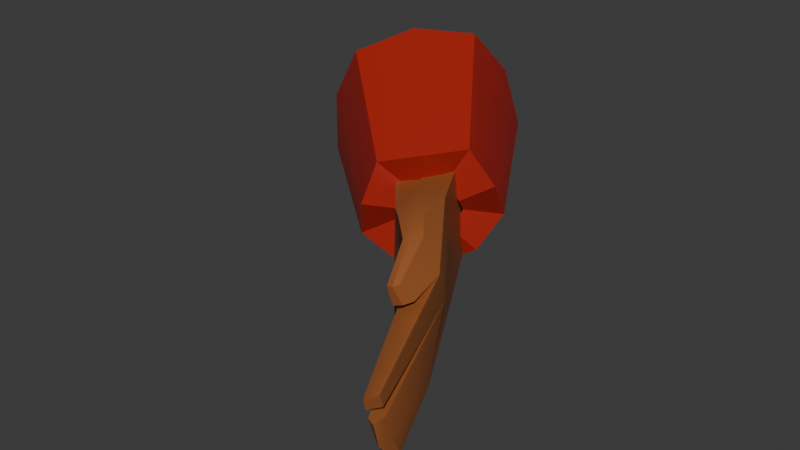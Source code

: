 # Source: Mains_gauche.blend  (saved by Blender 4.2.66; exported with 4.5.12 LTS)
import bpy
from mathutils import Matrix  # noqa: F401  (used for matrix-valued properties, if any)

bpy.ops.wm.read_factory_settings(use_empty=True)
scene = bpy.context.scene
scene.name = 'Scene'

# ---- collections
col_collection = bpy.data.collections.new('Collection'); scene.collection.children.link(col_collection)

# ---- materials (node trees are filled in below, after node groups)
mat_noir = bpy.data.materials.new('noir')
mat_rouge = bpy.data.materials.new('rouge')
mat_jean = bpy.data.materials.new('jean')
mat_mat_riau = bpy.data.materials.new('Matériau')
mat_skin = bpy.data.materials.new('skin')
mat_hair = bpy.data.materials.new('hair')

# ---- material node trees
mat_noir.use_nodes = True; mat_noir.node_tree.nodes.clear()
_N = mat_noir.node_tree.nodes; _L = mat_noir.node_tree.links
n0 = _N.new('ShaderNodeBsdfPrincipled'); n0.name = 'BSDF guidée'; n0.location = (10, 300)
n0.inputs[0].default_value = (0.0152, 0.0152, 0.0152, 1.0)
n1 = _N.new('ShaderNodeOutputMaterial'); n1.name = 'Sortie matériau'; n1.location = (300, 300)
_L.new(n0.outputs[0], n1.inputs[0])
n1.is_active_output = True
mat_rouge.use_nodes = True; mat_rouge.node_tree.nodes.clear()
_N = mat_rouge.node_tree.nodes; _L = mat_rouge.node_tree.links
n0 = _N.new('ShaderNodeBsdfPrincipled'); n0.name = 'BSDF guidée'; n0.location = (10, 300)
n0.inputs[0].default_value = (0.3888, 0.01429, 0.008582, 1.0)
n1 = _N.new('ShaderNodeOutputMaterial'); n1.name = 'Sortie matériau'; n1.location = (300, 300)
_L.new(n0.outputs[0], n1.inputs[0])
n1.is_active_output = True
mat_jean.use_nodes = True; mat_jean.node_tree.nodes.clear()
_N = mat_jean.node_tree.nodes; _L = mat_jean.node_tree.links
n0 = _N.new('ShaderNodeBsdfPrincipled'); n0.name = 'BSDF guidée'; n0.location = (10, 300)
n0.inputs[0].default_value = (0.08499, 0.126, 0.6225, 1.0)
n1 = _N.new('ShaderNodeOutputMaterial'); n1.name = 'Sortie matériau'; n1.location = (300, 300)
_L.new(n0.outputs[0], n1.inputs[0])
n1.is_active_output = True
mat_mat_riau.use_nodes = True; mat_mat_riau.node_tree.nodes.clear()
_N = mat_mat_riau.node_tree.nodes; _L = mat_mat_riau.node_tree.links
n0 = _N.new('ShaderNodeBsdfPrincipled'); n0.name = 'BSDF guidée'; n0.location = (10, 300)
n0.inputs[0].default_value = (0.008514, 0.01437, 0.2163, 1.0)
n1 = _N.new('ShaderNodeOutputMaterial'); n1.name = 'Sortie matériau'; n1.location = (300, 300)
_L.new(n0.outputs[0], n1.inputs[0])
n1.is_active_output = True
mat_skin.use_nodes = True; mat_skin.node_tree.nodes.clear()
_N = mat_skin.node_tree.nodes; _L = mat_skin.node_tree.links
n0 = _N.new('ShaderNodeBsdfPrincipled'); n0.name = 'BSDF guidée'; n0.location = (10, 300)
n0.inputs[0].default_value = (0.3386, 0.1029, 0.0261, 1.0)
n1 = _N.new('ShaderNodeOutputMaterial'); n1.name = 'Sortie matériau'; n1.location = (300, 300)
_L.new(n0.outputs[0], n1.inputs[0])
n1.is_active_output = True
mat_hair.use_nodes = True; mat_hair.node_tree.nodes.clear()
_N = mat_hair.node_tree.nodes; _L = mat_hair.node_tree.links
n0 = _N.new('ShaderNodeBsdfPrincipled'); n0.name = 'BSDF guidée'; n0.location = (10, 300)
n0.inputs[0].default_value = (0.04464, 0.01438, 0.006205, 1.0)
n1 = _N.new('ShaderNodeOutputMaterial'); n1.name = 'Sortie matériau'; n1.location = (300, 300)
_L.new(n0.outputs[0], n1.inputs[0])
n1.is_active_output = True

# ---- world
world_world = bpy.data.worlds.new('World'); scene.world = world_world
world_world.use_nodes = True; world_world.node_tree.nodes.clear()
_N = world_world.node_tree.nodes; _L = world_world.node_tree.links
n0 = _N.new('ShaderNodeOutputWorld'); n0.name = 'World Output'; n0.location = (300, 300)
n1 = _N.new('ShaderNodeBackground'); n1.name = 'Background'; n1.location = (10, 300)
n1.inputs[0].default_value = (0.05088, 0.05088, 0.05088, 1.0)
_L.new(n1.outputs[0], n0.inputs[0])
n0.is_active_output = True
world_world.color = (0.05088, 0.05088, 0.05088)
world_world.use_sun_shadow = False
world_world.sun_shadow_jitter_overblur = 0.0

# ---- meshes
me_cube_001 = bpy.data.meshes.new('Cube.001')
me_cube_001.from_pydata([(2.772, 0.5488, -0.9109), (2.939, 0.4185, -0.7832), (2.888, 0.1781, -0.8138), (2.69, 0.1599, -0.9605), (2.618, 0.389, -1.021), (2.787, 0.8074, -0.9825), (3.083, 0.4931, -0.6982), (2.992, 0.02761, -0.7675), (2.639, -0.007675, -1.09), (2.512, 0.436, -1.22), (3.184, 0.6262, -1.448), (3.396, 0.4478, -1.253), (3.331, 0.1189, -1.301), (3.078, 0.09397, -1.525), (2.987, 0.4075, -1.615), (3.19, 0.4664, -1.437), (3.284, 0.3872, -1.351), (3.255, 0.2413, -1.372), (3.143, 0.2302, -1.471), (3.103, 0.3693, -1.511), (3.077, 0.2173, -1.45), (3.272, 0.2116, -1.334), (3.077, 0.577, -1.5), (3.272, 0.577, -1.382), (3.472, 0.2169, -1.887), (3.591, 0.1608, -1.844), (3.47, 0.5362, -2.09), (3.592, 0.5346, -2.017), (3.66, 0.4974, -2.337), (3.708, 0.4974, -2.309), (3.26, 0.5567, -1.781), (3.426, 0.5545, -1.681), (3.266, 0.1338, -1.665), (3.429, 0.096, -1.576), (3.522, 0.05181, -1.808), (3.462, 0.05388, -1.843), (3.371, 0.05761, -1.756), (3.449, 0.05331, -1.71), (3.603, 0.1452, -1.991), (3.537, 0.1626, -2.026), (3.568, 0.07568, -2.004), (3.533, 0.07726, -2.024), (3.068, 0.3989, -1.469), (3.271, 0.3968, -1.347), (3.465, 0.393, -2.003), (3.598, 0.3749, -1.927), (3.666, 0.391, -2.356), (3.712, 0.3894, -2.328), (3.434, 0.3293, -1.62), (3.252, 0.352, -1.724), (3.169, 0.2123, -1.385), (3.169, 0.5833, -1.432), (3.531, 0.549, -2.063), (3.551, 0.1711, -1.887), (3.689, 0.4993, -2.33), (3.333, 0.08999, -1.599), (3.343, 0.5765, -1.736), (3.488, 0.03842, -1.827), (3.41, 0.05447, -1.733), (3.572, 0.155, -2.015), (3.552, 0.07497, -2.02), (3.703, 0.3903, -2.378), (3.153, 0.4042, -1.384), (3.073, 0.3081, -1.46), (3.594, 0.2722, -1.851), (3.71, 0.2956, -2.326), (3.431, 0.2126, -1.598), (3.259, 0.2429, -1.694), (3.272, 0.3042, -1.341), (3.469, 0.3254, -1.903), (3.663, 0.2986, -2.353), (3.161, 0.3082, -1.384), (3.696, 0.2962, -2.366), (3.552, 0.07497, -2.02), (3.572, 0.155, -2.015), (3.603, 0.1452, -1.991), (3.568, 0.07568, -2.004), (3.718, 0.2402, -2.326), (3.716, 0.1874, -2.322), (3.697, 0.1982, -2.342), (3.66, 0.214, -2.343), (3.658, 0.2654, -2.35), (2.903, 0.2928, -0.7506), (3.043, 0.25, -0.6766), (3.411, 0.276, -1.29), (3.305, 0.3107, -1.385), (2.838, 0.5016, -0.8053), (2.927, 0.6893, -0.7978), (3.328, 0.5617, -1.372), (3.268, 0.4376, -1.421), (2.611, 0.2659, -0.9669), (2.522, 0.198, -1.153), (3.037, 0.2392, -1.62), (3.139, 0.2944, -1.531), (2.657, 0.485, -0.939), (2.606, 0.6571, -1.092), (3.097, 0.539, -1.576), (3.166, 0.4275, -1.512), (2.733, 0.5089, -0.9383), (2.718, 0.7145, -1.042), (3.134, 0.5715, -1.49), (3.168, 0.4421, -1.456), (2.763, 0.1471, -0.8505), (2.793, -0.03211, -0.8974), (3.231, 0.07659, -1.443), (3.225, 0.2223, -1.453)], [], [(102, 3, 8, 103), (86, 1, 6, 87), (90, 4, 9, 91), (82, 2, 7, 83), (98, 0, 5, 99), (99, 5, 10, 100), (103, 8, 13, 104), (87, 6, 11, 88), (91, 9, 14, 92), (83, 7, 12, 84), (92, 14, 19, 93), (84, 12, 17, 85), (100, 10, 15, 101), (104, 13, 18, 105), (88, 11, 16, 89), (62, 43, 23, 51), (56, 31, 27, 52), (44, 26, 28, 46), (55, 33, 21, 50), (67, 69, 24, 32), (66, 68, 21, 33), (52, 27, 29, 54), (60, 59, 74, 73), (64, 66, 33, 25), (63, 67, 32, 20), (25, 33, 37, 34), (51, 23, 31, 56), (57, 34, 37, 58), (32, 24, 35, 36), (55, 32, 36, 58), (35, 24, 39, 41), (59, 38, 75, 74), (57, 35, 41, 60), (25, 34, 40, 38), (53, 25, 38, 59), (22, 30, 49, 42), (27, 31, 48, 45), (27, 45, 47, 29), (54, 29, 47, 61), (31, 23, 43, 48), (30, 26, 44, 49), (69, 44, 46, 70), (71, 68, 43, 62), (63, 71, 62, 42), (28, 54, 61, 46), (24, 53, 59, 39), (34, 57, 60, 40), (39, 59, 60, 41), (33, 55, 58, 37), (35, 57, 58, 36), (22, 51, 56, 30), (40, 60, 73, 76), (26, 52, 54, 28), (38, 40, 76, 75), (32, 55, 50, 20), (30, 56, 52, 26), (42, 62, 51, 22), (46, 61, 72, 70), (20, 50, 71, 63), (50, 21, 68, 71), (74, 75, 76, 73), (42, 49, 67, 63), (45, 48, 66, 64), (45, 64, 65, 47), (61, 47, 65, 72), (48, 43, 68, 66), (49, 44, 69, 67), (64, 69, 70, 72, 65), (81, 77, 78, 79, 80), (64, 25, 78, 77), (24, 69, 81, 80), (69, 64, 77, 81), (53, 24, 80, 79), (25, 53, 79, 78), (11, 84, 85, 16), (6, 83, 84, 11), (1, 82, 83, 6), (10, 88, 89, 15), (5, 87, 88, 10), (0, 86, 87, 5), (13, 92, 93, 18), (8, 91, 92, 13), (3, 90, 91, 8), (14, 96, 97, 19), (9, 95, 96, 14), (4, 94, 95, 9), (96, 100, 101, 97), (95, 99, 100, 96), (94, 98, 99, 95), (12, 104, 105, 17), (7, 103, 104, 12), (2, 102, 103, 7), (86, 0, 98, 94, 4, 90, 3, 102, 2, 82, 1)])
me_cube_001.polygons.foreach_set('use_smooth', [True] * 93)
me_cube_001.polygons.foreach_set('material_index', [1, 1, 1, 1, 1, 1, 1, 1, 1, 1, 1, 1, 1, 1, 1, 4, 4, 4, 4, 4, 4, 4, 4, 4, 4, 4, 4, 4, 4, 4, 4, 4, 4, 4, 4, 4, 4, 4, 4, 4, 4, 4, 4, 4, 4, 4, 4, 4, 4, 4, 4, 4, 4, 4, 4, 4, 4, 4, 4, 4, 4, 4, 4, 4, 4, 4, 4, 4, 4, 4, 4, 4, 4, 4, 1, 1, 1, 1, 1, 1, 1, 1, 1, 1, 1, 1, 1, 1, 1, 1, 1, 1, 1])
_k = set([(5, 10), (5, 87), (5, 99), (6, 11), (6, 83), (6, 87), (7, 12), (7, 83), (7, 103), (8, 13), (8, 91), (8, 103), (9, 14), (9, 91), (9, 95), (10, 88), (10, 100), (11, 16), (11, 84), (11, 88), (12, 17), (12, 84), (12, 104), (13, 18), (13, 92), (13, 104), (14, 19), (14, 92), (14, 96), (20, 32), (20, 50), (20, 63), (21, 33), (21, 50), (21, 68), (22, 30), (22, 42), (22, 51), (23, 31), (23, 43), (23, 51), (24, 39), (24, 53), (24, 80), (25, 33), (25, 38), (25, 53), (25, 78), (26, 28), (26, 30), (27, 29), (27, 31), (28, 46), (28, 54), (29, 47), (29, 54), (32, 36), (33, 37), (34, 37), (34, 40), (35, 36), (35, 41), (38, 40), (38, 59), (39, 41), (39, 59), (40, 60), (41, 60), (42, 63), (43, 68), (46, 70), (54, 61), (57, 60), (59, 60), (61, 72), (64, 65), (64, 69), (64, 77), (65, 72), (69, 70), (69, 81), (70, 72), (73, 74), (73, 76), (74, 75), (75, 76), (77, 78), (77, 81), (78, 79), (79, 80), (80, 81), (84, 85), (88, 89), (90, 91), (92, 93), (94, 95), (95, 99), (96, 97), (96, 100), (100, 101), (104, 105)])
me_cube_001.attributes.new('sharp_edge', 'BOOLEAN', 'EDGE').data.foreach_set('value', [ (min(e.vertices), max(e.vertices)) in _k for e in me_cube_001.edges])
_uv = me_cube_001.uv_layers.new(name='CarteUV')
_uv.uv.foreach_set('vector', [0.0, 0.0, 0.0, 0.0, 0.0, 0.0, 0.0, 0.0, 0.0, 0.0, 0.0, 0.0, 0.0, 0.0, 0.0, 0.0, 0.0, 0.0, 0.0, 0.0, 0.0, 0.0, 0.0, 0.0, 0.0, 0.0, 0.0, 0.0, 0.0, 0.0, 0.0, 0.0, 0.0, 0.0, 0.0, 0.0, 0.0, 0.0, 0.0, 0.0, 0.0, 0.0, 0.0, 0.0, 0.0, 0.0, 0.0, 0.0, 0.0, 0.0, 0.0, 0.0, 0.0, 0.0, 0.0, 0.0, 0.0, 0.0, 0.0, 0.0, 0.0, 0.0, 0.0, 0.0, 0.0, 0.0, 0.0, 0.0, 0.0, 0.0, 0.0, 0.0, 0.0, 0.0, 0.0, 0.0, 0.0, 0.0, 0.0, 0.0, 0.0, 0.0, 0.0, 0.0, 0.0, 0.0, 0.0, 0.0, 0.0, 0.0, 0.0, 0.0, 0.0, 0.0, 0.0, 0.0, 0.0, 0.0, 0.0, 0.0, 0.0, 0.0, 0.0, 0.0, 0.0, 0.0, 0.0, 0.0, 0.0, 0.0, 0.0, 0.0, 0.0, 0.0, 0.0, 0.0, 0.0, 0.0, 0.0, 0.0, 0.5, 0.125, 0.625, 0.125, 0.625, 0.25, 0.5, 0.25, 0.5, 0.375, 0.625, 0.375, 0.625, 0.5, 0.5, 0.5, 0.375, 0.625, 0.375, 0.5, 0.375, 0.5, 0.375, 0.625, 0.5, 0.875, 0.625, 0.875, 0.625, 1.0, 0.5, 1.0, 0.25, 0.6875, 0.375, 0.6875, 0.375, 0.75, 0.25, 0.75, 0.75, 0.6875, 0.875, 0.6875, 0.875, 0.75, 0.75, 0.75, 0.5, 0.5, 0.625, 0.5, 0.625, 0.5, 0.5, 0.5, 0.5, 0.75, 0.5, 0.75, 0.5, 0.75, 0.5, 0.75, 0.625, 0.6875, 0.75, 0.6875, 0.75, 0.75, 0.625, 0.75, 0.125, 0.6875, 0.25, 0.6875, 0.25, 0.75, 0.125, 0.75, 0.625, 0.75, 0.75, 0.75, 0.75, 0.75, 0.625, 0.75, 0.5, 0.25, 0.625, 0.25, 0.625, 0.375, 0.5, 0.375, 0.5, 0.75, 0.625, 0.75, 0.625, 0.875, 0.5, 0.875, 0.25, 0.75, 0.375, 0.75, 0.375, 0.75, 0.25, 0.75, 0.5, 0.875, 0.375, 0.875, 0.375, 0.875, 0.5, 0.875, 0.375, 0.75, 0.375, 0.75, 0.375, 0.75, 0.375, 0.75, 0.5, 0.75, 0.625, 0.75, 0.625, 0.75, 0.5, 0.75, 0.5, 0.75, 0.375, 0.75, 0.375, 0.75, 0.5, 0.75, 0.625, 0.75, 0.625, 0.75, 0.625, 0.75, 0.625, 0.75, 0.5, 0.75, 0.625, 0.75, 0.625, 0.75, 0.5, 0.75, 0.125, 0.5, 0.25, 0.5, 0.25, 0.625, 0.125, 0.625, 0.625, 0.5, 0.75, 0.5, 0.75, 0.625, 0.625, 0.625, 0.625, 0.5, 0.625, 0.625, 0.625, 0.625, 0.625, 0.5, 0.5, 0.5, 0.625, 0.5, 0.625, 0.625, 0.5, 0.625, 0.75, 0.5, 0.875, 0.5, 0.875, 0.625, 0.75, 0.625, 0.25, 0.5, 0.375, 0.5, 0.375, 0.625, 0.25, 0.625, 0.375, 0.6875, 0.375, 0.625, 0.375, 0.625, 0.375, 0.6875, 0.5, 0.0625, 0.625, 0.0625, 0.625, 0.125, 0.5, 0.125, 0.375, 0.0625, 0.5, 0.0625, 0.5, 0.125, 0.375, 0.125, 0.375, 0.5, 0.5, 0.5, 0.5, 0.625, 0.375, 0.625, 0.375, 0.75, 0.5, 0.75, 0.5, 0.75, 0.375, 0.75, 0.625, 0.75, 0.5, 0.75, 0.5, 0.75, 0.625, 0.75, 0.375, 0.75, 0.5, 0.75, 0.5, 0.75, 0.375, 0.75, 0.625, 0.875, 0.5, 0.875, 0.5, 0.875, 0.625, 0.875, 0.375, 0.75, 0.5, 0.75, 0.5, 0.875, 0.375, 0.875, 0.375, 0.25, 0.5, 0.25, 0.5, 0.375, 0.375, 0.375, 0.625, 0.75, 0.5, 0.75, 0.5, 0.75, 0.625, 0.75, 0.375, 0.5, 0.5, 0.5, 0.5, 0.5, 0.375, 0.5, 0.625, 0.75, 0.625, 0.75, 0.625, 0.75, 0.625, 0.75, 0.375, 0.875, 0.5, 0.875, 0.5, 1.0, 0.375, 1.0, 0.375, 0.375, 0.5, 0.375, 0.5, 0.5, 0.375, 0.5, 0.375, 0.125, 0.5, 0.125, 0.5, 0.25, 0.375, 0.25, 0.375, 0.625, 0.5, 0.625, 0.5, 0.6875, 0.375, 0.6875, 0.375, 0.0, 0.5, 0.0, 0.5, 0.0625, 0.375, 0.0625, 0.5, 0.0, 0.625, 0.0, 0.625, 0.0625, 0.5, 0.0625, 0.5, 0.75, 0.625, 0.75, 0.625, 0.75, 0.5, 0.75, 0.125, 0.625, 0.25, 0.625, 0.25, 0.6875, 0.125, 0.6875, 0.625, 0.625, 0.75, 0.625, 0.75, 0.6875, 0.625, 0.6875, 0.625, 0.625, 0.625, 0.6875, 0.625, 0.6875, 0.625, 0.625, 0.5, 0.625, 0.625, 0.625, 0.625, 0.6875, 0.5, 0.6875, 0.75, 0.625, 0.875, 0.625, 0.875, 0.6875, 0.75, 0.6875, 0.25, 0.625, 0.375, 0.625, 0.375, 0.6875, 0.25, 0.6875, 0.625, 0.6875, 0.375, 0.6875, 0.375, 0.6875, 0.5, 0.6875, 0.625, 0.6875, 0.375, 0.6875, 0.625, 0.6875, 0.625, 0.75, 0.5, 0.75, 0.375, 0.75, 0.625, 0.6875, 0.625, 0.75, 0.625, 0.75, 0.625, 0.6875, 0.375, 0.75, 0.375, 0.6875, 0.375, 0.6875, 0.375, 0.75, 0.375, 0.6875, 0.625, 0.6875, 0.625, 0.6875, 0.375, 0.6875, 0.5, 0.75, 0.375, 0.75, 0.375, 0.75, 0.5, 0.75, 0.625, 0.75, 0.5, 0.75, 0.5, 0.75, 0.625, 0.75, 0.0, 0.0, 0.0, 0.0, 0.0, 0.0, 0.0, 0.0, 0.0, 0.0, 0.0, 0.0, 0.0, 0.0, 0.0, 0.0, 0.0, 0.0, 0.0, 0.0, 0.0, 0.0, 0.0, 0.0, 0.0, 0.0, 0.0, 0.0, 0.0, 0.0, 0.0, 0.0, 0.0, 0.0, 0.0, 0.0, 0.0, 0.0, 0.0, 0.0, 0.0, 0.0, 0.0, 0.0, 0.0, 0.0, 0.0, 0.0, 0.0, 0.0, 0.0, 0.0, 0.0, 0.0, 0.0, 0.0, 0.0, 0.0, 0.0, 0.0, 0.0, 0.0, 0.0, 0.0, 0.0, 0.0, 0.0, 0.0, 0.0, 0.0, 0.0, 0.0, 0.0, 0.0, 0.0, 0.0, 0.0, 0.0, 0.0, 0.0, 0.0, 0.0, 0.0, 0.0, 0.0, 0.0, 0.0, 0.0, 0.0, 0.0, 0.0, 0.0, 0.0, 0.0, 0.0, 0.0, 0.0, 0.0, 0.0, 0.0, 0.0, 0.0, 0.0, 0.0, 0.0, 0.0, 0.0, 0.0, 0.0, 0.0, 0.0, 0.0, 0.0, 0.0, 0.0, 0.0, 0.0, 0.0, 0.0, 0.0, 0.0, 0.0, 0.0, 0.0, 0.0, 0.0, 0.0, 0.0, 0.0, 0.0, 0.0, 0.0, 0.0, 0.0, 0.0, 0.0, 0.0, 0.0, 0.0, 0.0, 0.0, 0.0, 0.0, 0.0, 0.0, 0.0, 0.0, 0.0, 0.0, 0.0, 0.0, 0.0, 0.0, 0.0, 0.0, 0.0, 0.0, 0.0, 0.0, 0.0, 0.0, 0.0, 0.0, 0.0, 0.0, 0.0])
me_cube_001.materials.append(mat_noir)
me_cube_001.materials.append(mat_rouge)
me_cube_001.materials.append(mat_jean)
me_cube_001.materials.append(mat_mat_riau)
me_cube_001.materials.append(mat_skin)
me_cube_001.materials.append(mat_hair)
me_cube_001.update()
arm_armature_002 = bpy.data.armatures.new('Armature.002')  # bones are not reproduced

# ---- objects
ob_cube_003 = bpy.data.objects.new('Cube.003', me_cube_001)
ob_armature_001 = bpy.data.objects.new('Armature.001', arm_armature_002)

# ---- transforms, parenting, visibility, modifiers, constraints
ob_cube_003.parent = ob_armature_001
ob_cube_003.location = (-0.05647, -1.677, 123.8)
ob_cube_003.scale = (17.26, 17.26, 17.26)
_vg = ob_cube_003.vertex_groups.new(name='Os')
for _i, _w in zip([0, 1, 2, 3, 4, 5, 6, 7, 8, 9, 10, 11, 12, 13, 14, 15, 16, 17, 18, 19, 82, 83, 84, 85, 86, 87, 88, 89, 90, 91, 92, 93, 94, 95, 96, 97, 98, 99, 100, 101, 102, 103, 104, 105], [0.9832, 0.9869, 0.9875, 0.9861, 0.9829, 0.9513, 0.9764, 0.981, 0.9766, 0.9621, 0.5854, 0.8023, 0.87, 0.8521, 0.7248, 0.6286, 0.8151, 0.8817, 0.8703, 0.7658, 0.9884, 0.9843, 0.839, 0.8438, 0.9877, 0.9743, 0.7111, 0.7919, 0.9861, 0.9755, 0.7988, 0.8367, 0.9843, 0.962, 0.5792, 0.7223, 0.9837, 0.949, 0.481, 0.6322, 0.9879, 0.9832, 0.8663, 0.8861]): _vg.add([_i], _w, 'REPLACE')
_vg = ob_cube_003.vertex_groups.new(name='Os.001')
for _i, _w in zip([5, 10, 11, 12, 13, 14, 15, 16, 17, 18, 19, 20, 21, 22, 23, 32, 33, 36, 37, 42, 43, 48, 49, 50, 51, 55, 58, 62, 63, 66, 67, 68, 71, 84, 85, 88, 89, 92, 93, 96, 97, 99, 100, 101, 104, 105], [0.005095, 0.2369, 0.1274, 0.08542, 0.09387, 0.163, 0.3179, 0.1336, 0.0805, 0.08642, 0.165, 0.8609, 0.9165, 0.1673, 0.06855, 0.7513, 0.9146, 0.2146, 0.08755, 0.3671, 0.1469, 0.07729, 0.05019, 0.9309, 0.09668, 0.9209, 0.1086, 0.3364, 0.7413, 0.908, 0.1754, 0.7855, 0.8575, 0.1059, 0.1096, 0.1787, 0.1651, 0.1246, 0.1104, 0.2367, 0.2114, 0.007087, 0.2796, 0.3145, 0.08678, 0.0763]): _vg.add([_i], _w, 'REPLACE')
_vg = ob_cube_003.vertex_groups.new(name='Os.002')
for _i, _w in zip([24, 25, 32, 33, 34, 35, 36, 37, 38, 39, 40, 41, 53, 55, 57, 58, 59, 60, 73, 74, 75, 76], [0.005457, 0.07731, 0.07263, 0.08269, 0.929, 0.9475, 0.7245, 0.8877, 0.6938, 0.6504, 0.8437, 0.8558, 0.0503, 0.04944, 0.9613, 0.8648, 0.6975, 0.8557, 1.0, 1.0, 1.0, 1.0]): _vg.add([_i], _w, 'REPLACE')
_vg = ob_cube_003.vertex_groups.new(name='Os.003')
for _i, _w in zip([10, 11, 12, 13, 14, 15, 16, 17, 18, 19, 20, 22, 23, 24, 25, 30, 31, 32, 36, 38, 39, 40, 41, 42, 43, 48, 49, 50, 51, 53, 56, 59, 60, 62, 63, 66, 67, 68, 71, 84, 85, 88, 89, 92, 93, 96, 97, 100, 101, 104, 105], [0.1778, 0.07028, 0.0392, 0.05407, 0.1122, 0.05351, 0.05132, 0.02569, 0.03652, 0.06918, 0.06868, 0.1431, 0.05308, 0.03126, 0.1294, 0.0364, 0.1053, 0.1336, 0.01864, 0.1405, 0.09439, 0.05122, 0.03601, 0.2911, 0.05215, 0.859, 0.1383, 0.003934, 0.08494, 0.6053, 0.04445, 0.1251, 0.04115, 0.3255, 0.1312, 0.0681, 0.6188, 0.009487, 0.05922, 0.05505, 0.04311, 0.1102, 0.03603, 0.07651, 0.0529, 0.1842, 0.06632, 0.2394, 0.05327, 0.04378, 0.02529]): _vg.add([_i], _w, 'REPLACE')
_vg = ob_cube_003.vertex_groups.new(name='Os.004')
for _i, _w in zip([24, 25, 34, 35, 38, 39, 40, 41, 44, 45, 53, 57, 59, 60, 64, 67, 69], [0.8816, 0.767, 0.05488, 0.04261, 0.1543, 0.2396, 0.09883, 0.09515, 0.02443, 0.09698, 0.3092, 0.009928, 0.1651, 0.09281, 0.792, 0.009181, 0.1991]): _vg.add([_i], _w, 'REPLACE')
_vg = ob_cube_003.vertex_groups.new(name='Os.005')
for _i, _w in zip([77, 78, 79, 80, 81], [0.9733, 0.9639, 0.985, 0.9671, 0.9692]): _vg.add([_i], _w, 'REPLACE')
_vg = ob_cube_003.vertex_groups.new(name='Os.006')
for _i, _w in zip([20, 21, 22, 23, 26, 27, 30, 31, 32, 42, 43, 48, 49, 50, 51, 52, 56, 62, 63, 67, 68, 71], [0.06172, 0.06155, 0.6728, 0.8709, 0.007368, 0.01533, 0.8533, 0.8313, 0.01696, 0.3391, 0.7998, 0.04087, 0.749, 0.02399, 0.8091, 0.001623, 0.873, 0.338, 0.1229, 0.1511, 0.183, 0.08202]): _vg.add([_i], _w, 'REPLACE')
_vg = ob_cube_003.vertex_groups.new(name='Os.007')
for _i, _w in zip([24, 26, 27, 28, 29, 30, 31, 44, 45, 49, 52, 54, 56, 64, 65, 69, 70], [0.03996, 0.8946, 0.9284, 0.05503, 0.05534, 0.0762, 0.04332, 0.9082, 0.8689, 0.03457, 0.9134, 0.02239, 0.06219, 0.1585, 0.04615, 0.7571, 0.01582]): _vg.add([_i], _w, 'REPLACE')
_vg = ob_cube_003.vertex_groups.new(name='Os.008')
for _i, _w in zip([26, 27, 28, 29, 44, 46, 47, 52, 54, 61, 65, 70, 72], [0.06635, 0.02985, 0.9434, 0.943, 0.01475, 0.9849, 0.9887, 0.057, 0.9629, 0.9922, 0.9543, 0.966, 1.005]): _vg.add([_i], _w, 'REPLACE')
_m = ob_cube_003.modifiers.new('Armature', 'ARMATURE')
_m.object = ob_armature_001
ob_armature_001.location = (0.0, -90.03, 0.0)
ob_armature_001.rotation_euler = (-1.257, -0.0, 0.0)
ob_armature_001.show_in_front = True

# ---- collection membership
col_collection.objects.link(ob_cube_003)
col_collection.objects.link(ob_armature_001)

# ---- scene / render settings (as saved in the file)
scene.frame_start = 1; scene.frame_end = 30; scene.frame_set(0)
scene.render.engine = 'CYCLES'
scene.cycles.sampling_pattern = 'TABULATED_SOBOL'
scene.eevee.ray_tracing_options.trace_max_roughness = 0.0
bpy.context.view_layer.update()

# ---- added for rendering (the .blend has no active camera and no usable light): camera, sun
cam_auto = bpy.data.cameras.new('AutoCamera')
cam_auto.lens = 50.0
cam_auto.sensor_width = 36.0
cam_auto.clip_end = 1000.0
ob_auto_camera = bpy.data.objects.new('AutoCamera', cam_auto)
scene.collection.objects.link(ob_auto_camera)
ob_auto_camera.location = (95.1176, -45.5201, 58.4257)
ob_auto_camera.rotation_euler = (1.09748, -7.21219e-08, 0.694738)
scene.camera = ob_auto_camera
light_auto_sun = bpy.data.lights.new('AutoSun', 'SUN')
light_auto_sun.energy = 3.0
light_auto_sun.angle = 0.0523599
ob_auto_sun = bpy.data.objects.new('AutoSun', light_auto_sun)
scene.collection.objects.link(ob_auto_sun)
ob_auto_sun.rotation_euler = (0.872665, 0.174533, 0.523599)
bpy.context.view_layer.update()
